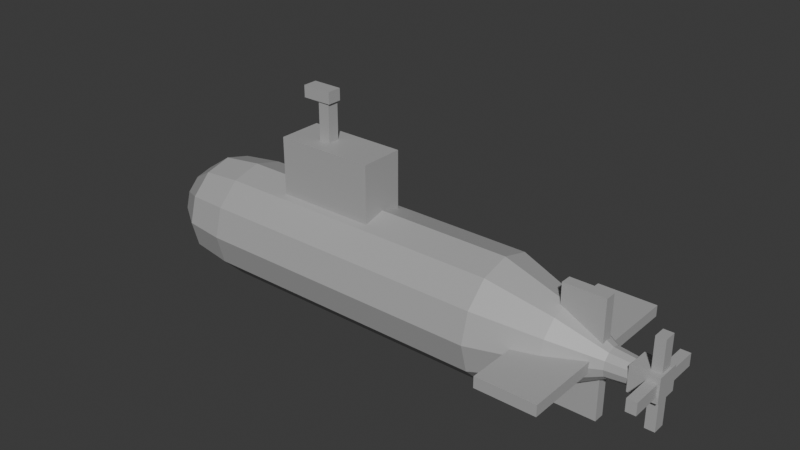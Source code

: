 # Source: NEW_RECOVERY_023_LOD2.blend  (saved by Blender 4.3.34; exported with 4.5.12 LTS)
import bpy
from mathutils import Matrix  # noqa: F401  (used for matrix-valued properties, if any)

bpy.ops.wm.read_factory_settings(use_empty=True)
scene = bpy.context.scene
scene.name = 'Scene'

# ---- collections
col_collection = bpy.data.collections.new('Collection'); scene.collection.children.link(col_collection)

# ---- materials (node trees are filled in below, after node groups)
mat_neutral_museum_gray_002 = bpy.data.materials.new('Neutral_museum_gray.002')

# ---- material node trees
mat_neutral_museum_gray_002.use_nodes = True; mat_neutral_museum_gray_002.node_tree.nodes.clear()
_N = mat_neutral_museum_gray_002.node_tree.nodes; _L = mat_neutral_museum_gray_002.node_tree.links
n0 = _N.new('ShaderNodeBsdfPrincipled'); n0.name = 'Principled BSDF'; n0.location = (10, 300)
n0.inputs[0].default_value = (0.42, 0.42, 0.42, 1.0)
n1 = _N.new('ShaderNodeOutputMaterial'); n1.name = 'Material Output'; n1.location = (300, 300)
_L.new(n0.outputs[0], n1.inputs[0])
n1.is_active_output = True

# ---- world
world_world = bpy.data.worlds.new('World'); scene.world = world_world
world_world.use_nodes = True; world_world.node_tree.nodes.clear()
_N = world_world.node_tree.nodes; _L = world_world.node_tree.links
n0 = _N.new('ShaderNodeOutputWorld'); n0.name = 'World Output'; n0.location = (300, 300)
n1 = _N.new('ShaderNodeBackground'); n1.name = 'Background'; n1.location = (10, 300)
n1.inputs[0].default_value = (0.05088, 0.05088, 0.05088, 1.0)
_L.new(n1.outputs[0], n0.inputs[0])
n0.is_active_output = True
world_world.color = (0.05088, 0.05088, 0.05088)
world_world.sun_shadow_jitter_overblur = 0.0

# ---- meshes
me_original_submarine_002 = bpy.data.meshes.new('Original_submarine.002')
me_original_submarine_002.from_pydata([(-1.38, -0.105, 2.15), (3.88, -0.6299, -0.09009), (3.88, -0.09009, -0.6299), (3.88, -0.6299, 0.09009), (3.88, -0.09009, 0.6299), (3.88, 0.6299, -0.09009), (3.65, -0.1799, -0.1799), (3.88, 0.6299, 0.09009), (4.02, -0.6299, -0.09009), (3.88, 0.09009, -0.6299), (2.65, -0.08008, -0.8501), (4.02, -0.6299, 0.09009), (4.02, 0.6299, -0.09009), (3.88, 0.09009, 0.6299), (4.02, 0.6299, 0.09009), (3.65, -0.1799, 0.1799), (4.02, -0.09009, -0.6299), (2.35, -1.35, -0.08008), (4.02, -0.09009, 0.6299), (3.65, 0.1799, -0.1799), (4.02, 0.09009, -0.6299), (2.65, -0.08008, 0.8501), (4.02, 0.09009, 0.6299), (3.65, 0.1799, 0.1799), (4.05, -0.1799, -0.1799), (2.35, 1.35, -0.08008), (2.65, 0.08008, -0.8501), (4.05, -0.1799, 0.1799), (4.05, 0.1799, -0.1799), (2.35, -1.35, 0.08008), (4.05, 0.1799, 0.1799), (2.65, 0.08008, 0.8501), (3.25, -0.08008, -0.8501), (-3.75, 0.08008, 0.0), (3.25, -0.08008, 0.8501), (2.35, 1.35, 0.08008), (3.25, 0.08008, -0.8501), (-1.38, -0.105, 2.32), (-3.75, 0.06934, 0.04004), (3.25, 0.08008, 0.8501), (3.2, 1.35, -0.08008), (3.2, -1.35, -0.08008), (3.2, 1.35, 0.08008), (-1.38, 0.105, 2.15), (-1.6, -0.3201, 1.6), (3.2, -1.35, 0.08008), (-1.38, 0.105, 2.32), (-0.95, -0.105, 2.15), (-3.75, 0.04004, 0.06934), (-0.95, -0.105, 2.32), (-0.95, 0.105, 2.15), (-1.6, 0.3201, 1.6), (-0.95, 0.105, 2.32), (-3.75, 0.0, 0.08008), (-3.75, -0.04004, 0.06934), (-0.1499, -0.3201, 1.6), (-3.75, -0.06934, 0.04004), (-3.75, -0.08008, 0.0), (-3.75, -0.06934, -0.04004), (-0.1499, 0.3201, 1.6), (-3.75, -0.04004, -0.06934), (-3.75, 0.0, -0.08008), (-3.75, 0.04004, -0.06934), (-3.75, 0.06934, -0.04004), (-3.55, 0.48, 0.0), (-3.55, 0.4158, 0.24), (-3.55, 0.24, 0.4158), (-3.55, 0.0, 0.48), (-3.55, -0.24, 0.4158), (-3.55, -0.4158, 0.24), (-3.55, -0.48, 0.0), (-3.55, -0.4158, -0.24), (-3.55, -0.24, -0.4158), (-3.55, 0.0, -0.48), (-3.55, 0.24, -0.4158), (-3.55, 0.4158, -0.24), (-3.12, 0.77, 0.0), (-3.12, 0.6667, 0.385), (-3.12, 0.385, 0.6667), (-3.12, 0.0, 0.77), (-3.12, -0.385, 0.6667), (-3.12, -0.6667, 0.385), (-3.12, -0.77, 0.0), (-3.12, -0.6667, -0.385), (-3.12, -0.385, -0.6667), (-3.12, 0.0, -0.77), (-3.12, 0.385, -0.6667), (-3.12, 0.6667, -0.385), (-2.5, 0.8501, 0.0), (-2.5, 0.7361, 0.425), (-2.5, 0.425, 0.7361), (-2.5, 0.0, 0.8501), (-2.5, -0.425, 0.7361), (-2.5, -0.7361, 0.425), (-2.5, -0.8501, 0.0), (-2.5, -0.7361, -0.425), (-2.5, -0.425, -0.7361), (-2.5, 0.0, -0.8501), (-2.5, 0.425, -0.7361), (-2.5, 0.7361, -0.425), (1.8, 0.8501, 0.0), (1.8, 0.7361, 0.425), (1.8, 0.425, 0.7361), (1.8, 0.0, 0.8501), (1.8, -0.425, 0.7361), (1.8, -0.7361, 0.425), (1.8, -0.8501, 0.0), (1.8, -0.7361, -0.425), (1.8, -0.425, -0.7361), (1.8, 0.0, -0.8501), (1.8, 0.425, -0.7361), (1.8, 0.7361, -0.425), (2.7, 0.4763, 0.2749), (2.7, 0.2749, 0.4763), (2.7, -0.2749, 0.4763), (2.7, -0.4763, 0.2749), (2.7, -0.4763, -0.2749), (2.7, -0.2749, -0.4763), (2.7, 0.2749, -0.4763), (2.7, 0.4763, -0.2749), (3.35, 0.21, 0.0), (3.35, 0.1819, 0.105), (3.35, 0.105, 0.1819), (3.35, 0.0, 0.21), (3.35, -0.105, 0.1819), (3.35, -0.1819, 0.105), (3.35, -0.21, 0.0), (3.35, -0.1819, -0.105), (3.35, -0.105, -0.1819), (3.35, 0.0, -0.21), (3.35, 0.105, -0.1819), (3.35, 0.1819, -0.105), (-1.6, 0.0, 0.8501), (-1.6, 0.3201, 0.7642), (-0.1499, 0.0, 0.8501), (-0.1499, 0.3201, 0.7642), (-1.6, -0.3201, 0.7642), (-0.1499, -0.3201, 0.7642), (-1.15, -0.08496, 1.6), (-1.15, 0.08496, 1.6), (-0.98, 0.08496, 1.6), (-0.98, -0.08496, 1.6), (-1.15, -0.08496, 2.15), (-1.15, 0.08496, 2.15), (-0.98, 0.08496, 2.15), (-0.98, -0.08496, 2.15), (2.35, -0.6667, 0.0), (2.35, -0.6453, 0.08008), (2.7, -0.5286, 0.08008), (2.35, -0.6453, -0.08008), (2.7, -0.5286, -0.08008), (3.2, -0.2883, 0.0), (3.2, -0.2671, 0.08008), (3.2, -0.2671, -0.08008), (2.35, 0.6667, 0.0), (2.7, 0.5286, 0.08008), (2.35, 0.6453, 0.08008), (2.35, 0.6453, -0.08008), (2.7, 0.5286, -0.08008), (3.2, 0.2671, 0.08008), (3.2, 0.2883, 0.0), (3.2, 0.2671, -0.08008), (2.65, 0.0, 0.5667), (2.7, 0.08008, 0.5286), (2.65, 0.08008, 0.5452), (2.65, -0.08008, 0.5452), (2.7, -0.08008, 0.5286), (2.65, 0.0, -0.5667), (2.65, -0.08008, -0.5452), (2.7, -0.08008, -0.5286), (2.65, 0.08008, -0.5452), (2.7, 0.08008, -0.5286), (3.25, 0.0, 0.2622), (3.25, 0.08008, 0.241), (3.25, -0.08008, 0.241), (3.25, 0.0, -0.2622), (3.25, -0.08008, -0.241), (3.25, 0.08008, -0.241), (3.65, 0.1531, 0.08838), (3.65, 0.1765, 0.0), (3.65, 0.08838, 0.1531), (3.65, 0.1208, 0.1208), (3.65, 0.0, 0.1765), (3.65, -0.08838, 0.1531), (3.65, -0.1531, 0.08838), (3.65, -0.1765, 0.0), (3.65, -0.1531, -0.08838), (3.65, -0.08838, -0.1531), (3.65, -0.1208, -0.1208), (3.65, 0.0, -0.1765), (3.65, 0.08838, -0.1531), (3.65, 0.1531, -0.08838), (3.88, 0.09009, -0.1799), (4.02, -0.09009, -0.1799), (4.02, 0.09009, -0.1799), (3.88, -0.09009, -0.1799), (3.88, 0.09009, 0.1799), (3.88, -0.09009, 0.1799), (4.02, -0.09009, 0.1799), (4.02, 0.09009, 0.1799), (3.88, 0.1799, 0.09009), (3.88, 0.1799, -0.09009), (4.02, 0.1799, -0.09009), (4.02, 0.1799, 0.09009), (3.88, -0.1799, 0.09009), (4.02, -0.1799, -0.09009), (4.02, -0.1799, 0.09009), (3.88, -0.1799, -0.09009)], [], [(58, 56, 63), (38, 64, 33), (48, 65, 38), (48, 67, 66), (54, 67, 53), (56, 68, 54), (56, 70, 69), (58, 70, 57), (60, 71, 58), (60, 73, 72), (62, 73, 61), (63, 74, 62), (63, 64, 75), (65, 76, 64), (66, 77, 65), (66, 79, 78), (68, 79, 67), (69, 80, 68), (69, 82, 81), (71, 82, 70), (72, 83, 71), (72, 85, 84), (74, 85, 73), (75, 86, 74), (75, 76, 87), (76, 89, 88), (78, 89, 77), (79, 90, 78), (79, 92, 91), (81, 92, 80), (82, 93, 81), (82, 95, 94), (84, 95, 83), (85, 96, 84), (85, 98, 97), (87, 98, 86), (76, 99, 87), (89, 100, 88), (90, 101, 89), (135, 102, 90), (137, 136, 92), (93, 104, 92), (94, 105, 93), (95, 106, 94), (96, 107, 95), (97, 108, 96), (98, 109, 97), (99, 110, 98), (88, 111, 99), (112, 155, 156), (102, 112, 101), (103, 162, 164), (114, 166, 165), (105, 114, 104), (106, 146, 147), (116, 150, 149), (108, 116, 107), (109, 167, 168), (118, 171, 170), (111, 118, 110), (100, 154, 157), (159, 112, 121), (113, 121, 112), (173, 123, 122), (174, 114, 124), (115, 124, 114), (152, 126, 125), (153, 116, 127), (117, 127, 116), (176, 129, 128), (177, 118, 130), (119, 130, 118), (161, 120, 131), (120, 178, 179), (122, 180, 181), (123, 180, 122), (123, 183, 182), (125, 183, 124), (126, 184, 125), (126, 186, 185), (128, 187, 188), (129, 187, 128), (129, 190, 189), (131, 190, 130), (120, 191, 131), (51, 133, 132), (59, 133, 51), (55, 137, 134), (55, 136, 137), (51, 138, 139), (141, 55, 59), (138, 143, 139), (139, 144, 140), (141, 144, 145), (138, 145, 142), (37, 43, 0), (46, 50, 43), (52, 47, 50), (49, 0, 47), (142, 0, 43), (47, 144, 50), (46, 49, 52), (29, 147, 146), (41, 153, 151), (45, 17, 41), (17, 149, 150), (45, 152, 148), (25, 157, 154), (35, 40, 25), (42, 159, 160), (40, 161, 158), (35, 156, 155), (31, 164, 162), (10, 168, 167), (39, 173, 163), (26, 170, 171), (34, 174, 172), (36, 177, 175), (21, 165, 166), (32, 176, 169), (36, 10, 26), (31, 34, 39), (15, 183, 184), (19, 190, 191), (28, 203, 30), (19, 23, 201), (30, 24, 28), (24, 206, 205), (15, 6, 204), (195, 6, 19), (24, 194, 28), (27, 199, 198), (196, 23, 15), (13, 197, 4), (2, 192, 9), (22, 196, 13), (9, 194, 20), (22, 198, 199), (16, 194, 193), (18, 197, 198), (2, 193, 195), (20, 2, 9), (13, 18, 22), (5, 200, 7), (3, 207, 1), (7, 12, 5), (8, 206, 11), (14, 202, 12), (11, 1, 8), (1, 205, 8), (12, 201, 5), (3, 206, 204), (14, 200, 203), (53, 48, 54), (48, 38, 56), (38, 33, 63), (63, 62, 60), (62, 61, 60), (60, 58, 63), (58, 57, 56), (56, 54, 48), (38, 63, 56), (38, 65, 64), (48, 66, 65), (48, 53, 67), (54, 68, 67), (56, 69, 68), (56, 57, 70), (58, 71, 70), (60, 72, 71), (60, 61, 73), (62, 74, 73), (63, 75, 74), (63, 33, 64), (65, 77, 76), (66, 78, 77), (66, 67, 79), (68, 80, 79), (69, 81, 80), (69, 70, 82), (71, 83, 82), (72, 84, 83), (72, 73, 85), (74, 86, 85), (75, 87, 86), (75, 64, 76), (76, 77, 89), (78, 90, 89), (79, 91, 90), (79, 80, 92), (81, 93, 92), (82, 94, 93), (82, 83, 95), (84, 96, 95), (85, 97, 96), (85, 86, 98), (87, 99, 98), (76, 88, 99), (89, 101, 100), (90, 102, 101), (135, 134, 103), (90, 91, 133), (91, 132, 133), (135, 103, 102), (90, 133, 135), (136, 132, 91), (104, 103, 137), (103, 134, 137), (136, 91, 92), (104, 137, 92), (93, 105, 104), (94, 106, 105), (95, 107, 106), (96, 108, 107), (97, 109, 108), (98, 110, 109), (99, 111, 110), (88, 100, 111), (156, 154, 100), (100, 101, 156), (101, 112, 156), (102, 113, 112), (164, 163, 113), (113, 102, 164), (102, 103, 164), (165, 162, 103), (103, 104, 165), (104, 114, 165), (105, 115, 114), (147, 148, 115), (115, 105, 147), (105, 106, 147), (149, 146, 106), (106, 107, 149), (107, 116, 149), (108, 117, 116), (168, 169, 117), (117, 108, 168), (108, 109, 168), (170, 167, 109), (109, 110, 170), (110, 118, 170), (111, 119, 118), (157, 158, 119), (119, 111, 157), (111, 100, 157), (159, 155, 112), (121, 120, 159), (120, 160, 159), (113, 122, 121), (173, 172, 123), (122, 113, 173), (113, 163, 173), (174, 166, 114), (124, 123, 174), (123, 172, 174), (115, 125, 124), (152, 151, 126), (125, 115, 152), (115, 148, 152), (153, 150, 116), (127, 126, 153), (126, 151, 153), (117, 128, 127), (176, 175, 129), (128, 117, 176), (117, 169, 176), (177, 171, 118), (130, 129, 177), (129, 175, 177), (119, 131, 130), (161, 160, 120), (131, 119, 161), (119, 158, 161), (120, 121, 178), (181, 178, 121), (121, 122, 181), (123, 182, 180), (123, 124, 183), (125, 184, 183), (126, 185, 184), (126, 127, 186), (188, 186, 127), (127, 128, 188), (129, 189, 187), (129, 130, 190), (131, 191, 190), (120, 179, 191), (132, 136, 44), (44, 51, 132), (59, 135, 133), (134, 135, 59), (59, 55, 134), (55, 44, 136), (51, 44, 138), (141, 138, 44), (59, 51, 140), (51, 139, 140), (141, 44, 55), (59, 140, 141), (138, 142, 143), (139, 143, 144), (141, 140, 144), (138, 141, 145), (37, 46, 43), (46, 52, 50), (52, 49, 47), (49, 37, 0), (142, 145, 47), (43, 50, 143), (50, 144, 143), (142, 47, 0), (43, 143, 142), (47, 145, 144), (46, 37, 49), (146, 149, 17), (17, 29, 146), (151, 152, 45), (45, 41, 151), (45, 29, 17), (150, 153, 41), (41, 17, 150), (148, 147, 29), (29, 45, 148), (154, 156, 35), (35, 25, 154), (35, 42, 40), (160, 161, 40), (40, 42, 160), (158, 157, 25), (25, 40, 158), (155, 159, 42), (42, 35, 155), (162, 165, 21), (21, 31, 162), (167, 170, 26), (26, 10, 167), (163, 164, 31), (31, 39, 163), (171, 177, 36), (36, 26, 171), (172, 173, 39), (39, 34, 172), (175, 176, 32), (32, 36, 175), (166, 174, 34), (34, 21, 166), (169, 168, 10), (10, 32, 169), (36, 32, 10), (31, 21, 34), (186, 188, 6), (23, 181, 180), (23, 180, 182), (185, 186, 6), (185, 6, 15), (15, 23, 182), (15, 182, 183), (184, 185, 15), (178, 181, 23), (6, 188, 187), (6, 187, 189), (179, 178, 23), (179, 23, 19), (19, 6, 189), (19, 189, 190), (191, 179, 19), (28, 202, 203), (202, 28, 201), (28, 19, 201), (23, 30, 200), (30, 203, 200), (23, 200, 201), (30, 27, 24), (24, 27, 206), (204, 206, 27), (6, 24, 207), (24, 205, 207), (204, 27, 15), (6, 207, 204), (195, 193, 24), (19, 28, 192), (28, 194, 192), (195, 24, 6), (19, 192, 195), (24, 193, 194), (27, 30, 199), (196, 199, 30), (15, 27, 197), (27, 198, 197), (196, 30, 23), (15, 197, 196), (13, 196, 197), (2, 195, 192), (22, 199, 196), (9, 192, 194), (22, 18, 198), (16, 20, 194), (18, 4, 197), (2, 16, 193), (20, 16, 2), (13, 4, 18), (5, 201, 200), (3, 204, 207), (7, 14, 12), (8, 205, 206), (14, 203, 202), (11, 3, 1), (1, 207, 205), (12, 202, 201), (3, 11, 206), (14, 7, 200)])
_uv = me_original_submarine_002.uv_layers.new(name='Repeated_triangle_atlas')
_uv.uv.foreach_set('vector', [0.1, 0.1, 0.9, 0.1, 0.1, 0.9, 0.1, 0.1, 0.9, 0.1, 0.1, 0.9, 0.1, 0.1, 0.9, 0.1, 0.1, 0.9, 0.1, 0.1, 0.9, 0.1, 0.1, 0.9, 0.1, 0.1, 0.9, 0.1, 0.1, 0.9, 0.1, 0.1, 0.9, 0.1, 0.1, 0.9, 0.1, 0.1, 0.9, 0.1, 0.1, 0.9, 0.1, 0.1, 0.9, 0.1, 0.1, 0.9, 0.1, 0.1, 0.9, 0.1, 0.1, 0.9, 0.1, 0.1, 0.9, 0.1, 0.1, 0.9, 0.1, 0.1, 0.9, 0.1, 0.1, 0.9, 0.1, 0.1, 0.9, 0.1, 0.1, 0.9, 0.1, 0.1, 0.9, 0.1, 0.1, 0.9, 0.1, 0.1, 0.9, 0.1, 0.1, 0.9, 0.1, 0.1, 0.9, 0.1, 0.1, 0.9, 0.1, 0.1, 0.9, 0.1, 0.1, 0.9, 0.1, 0.1, 0.9, 0.1, 0.1, 0.9, 0.1, 0.1, 0.9, 0.1, 0.1, 0.9, 0.1, 0.1, 0.9, 0.1, 0.1, 0.9, 0.1, 0.1, 0.9, 0.1, 0.1, 0.9, 0.1, 0.1, 0.9, 0.1, 0.1, 0.9, 0.1, 0.1, 0.9, 0.1, 0.1, 0.9, 0.1, 0.1, 0.9, 0.1, 0.1, 0.9, 0.1, 0.1, 0.9, 0.1, 0.1, 0.9, 0.1, 0.1, 0.9, 0.1, 0.1, 0.9, 0.1, 0.1, 0.9, 0.1, 0.1, 0.9, 0.1, 0.1, 0.9, 0.1, 0.1, 0.9, 0.1, 0.1, 0.9, 0.1, 0.1, 0.9, 0.1, 0.1, 0.9, 0.1, 0.1, 0.9, 0.1, 0.1, 0.9, 0.1, 0.1, 0.9, 0.1, 0.1, 0.9, 0.1, 0.1, 0.9, 0.1, 0.1, 0.9, 0.1, 0.1, 0.9, 0.1, 0.1, 0.9, 0.1, 0.1, 0.9, 0.1, 0.1, 0.9, 0.1, 0.1, 0.9, 0.1, 0.1, 0.9, 0.1, 0.1, 0.9, 0.1, 0.1, 0.9, 0.1, 0.1, 0.9, 0.1, 0.1, 0.9, 0.1, 0.1, 0.9, 0.1, 0.1, 0.9, 0.1, 0.1, 0.9, 0.1, 0.1, 0.9, 0.1, 0.1, 0.9, 0.1, 0.1, 0.9, 0.1, 0.1, 0.9, 0.1, 0.1, 0.9, 0.1, 0.1, 0.9, 0.1, 0.1, 0.9, 0.1, 0.1, 0.9, 0.1, 0.1, 0.9, 0.1, 0.1, 0.9, 0.1, 0.1, 0.9, 0.1, 0.1, 0.9, 0.1, 0.1, 0.9, 0.1, 0.1, 0.9, 0.1, 0.1, 0.9, 0.1, 0.1, 0.9, 0.1, 0.1, 0.9, 0.1, 0.1, 0.9, 0.1, 0.1, 0.9, 0.1, 0.1, 0.9, 0.1, 0.1, 0.9, 0.1, 0.1, 0.9, 0.1, 0.1, 0.9, 0.1, 0.1, 0.9, 0.1, 0.1, 0.9, 0.1, 0.1, 0.9, 0.1, 0.1, 0.9, 0.1, 0.1, 0.9, 0.1, 0.1, 0.9, 0.1, 0.1, 0.9, 0.1, 0.1, 0.9, 0.1, 0.1, 0.9, 0.1, 0.1, 0.9, 0.1, 0.1, 0.9, 0.1, 0.1, 0.9, 0.1, 0.1, 0.9, 0.1, 0.1, 0.9, 0.1, 0.1, 0.9, 0.1, 0.1, 0.9, 0.1, 0.1, 0.9, 0.1, 0.1, 0.9, 0.1, 0.1, 0.9, 0.1, 0.1, 0.9, 0.1, 0.1, 0.9, 0.1, 0.1, 0.9, 0.1, 0.1, 0.9, 0.1, 0.1, 0.9, 0.1, 0.1, 0.9, 0.1, 0.1, 0.9, 0.1, 0.1, 0.9, 0.1, 0.1, 0.9, 0.1, 0.1, 0.9, 0.1, 0.1, 0.9, 0.1, 0.1, 0.9, 0.1, 0.1, 0.9, 0.1, 0.1, 0.9, 0.1, 0.1, 0.9, 0.1, 0.1, 0.9, 0.1, 0.1, 0.9, 0.1, 0.1, 0.9, 0.1, 0.1, 0.9, 0.1, 0.1, 0.9, 0.1, 0.1, 0.9, 0.1, 0.1, 0.9, 0.1, 0.1, 0.9, 0.1, 0.1, 0.9, 0.1, 0.1, 0.9, 0.1, 0.1, 0.9, 0.1, 0.1, 0.9, 0.1, 0.1, 0.9, 0.1, 0.1, 0.9, 0.1, 0.1, 0.9, 0.1, 0.1, 0.9, 0.1, 0.1, 0.9, 0.1, 0.1, 0.9, 0.1, 0.1, 0.9, 0.1, 0.1, 0.9, 0.1, 0.1, 0.9, 0.1, 0.1, 0.9, 0.1, 0.1, 0.9, 0.1, 0.1, 0.9, 0.1, 0.1, 0.9, 0.1, 0.1, 0.9, 0.1, 0.1, 0.9, 0.1, 0.1, 0.9, 0.1, 0.1, 0.9, 0.1, 0.1, 0.9, 0.1, 0.1, 0.9, 0.1, 0.1, 0.9, 0.1, 0.1, 0.9, 0.1, 0.1, 0.9, 0.1, 0.1, 0.9, 0.1, 0.1, 0.9, 0.1, 0.1, 0.9, 0.1, 0.1, 0.9, 0.1, 0.1, 0.9, 0.1, 0.1, 0.9, 0.1, 0.1, 0.9, 0.1, 0.1, 0.9, 0.1, 0.1, 0.9, 0.1, 0.1, 0.9, 0.1, 0.1, 0.9, 0.1, 0.1, 0.9, 0.1, 0.1, 0.9, 0.1, 0.1, 0.9, 0.1, 0.1, 0.9, 0.1, 0.1, 0.9, 0.1, 0.1, 0.9, 0.1, 0.1, 0.9, 0.1, 0.1, 0.9, 0.1, 0.1, 0.9, 0.1, 0.1, 0.9, 0.1, 0.1, 0.9, 0.1, 0.1, 0.9, 0.1, 0.1, 0.9, 0.1, 0.1, 0.9, 0.1, 0.1, 0.9, 0.1, 0.1, 0.9, 0.1, 0.1, 0.9, 0.1, 0.1, 0.9, 0.1, 0.1, 0.9, 0.1, 0.1, 0.9, 0.1, 0.1, 0.9, 0.1, 0.1, 0.9, 0.1, 0.1, 0.9, 0.1, 0.1, 0.9, 0.1, 0.1, 0.9, 0.1, 0.1, 0.9, 0.1, 0.1, 0.9, 0.1, 0.1, 0.9, 0.1, 0.1, 0.9, 0.1, 0.1, 0.9, 0.1, 0.1, 0.9, 0.1, 0.1, 0.9, 0.1, 0.1, 0.9, 0.1, 0.1, 0.9, 0.1, 0.1, 0.9, 0.1, 0.1, 0.9, 0.1, 0.1, 0.9, 0.1, 0.1, 0.9, 0.1, 0.1, 0.9, 0.1, 0.1, 0.9, 0.1, 0.1, 0.9, 0.1, 0.1, 0.9, 0.1, 0.1, 0.9, 0.1, 0.1, 0.9, 0.1, 0.1, 0.9, 0.1, 0.1, 0.9, 0.1, 0.1, 0.9, 0.1, 0.1, 0.9, 0.1, 0.1, 0.9, 0.1, 0.1, 0.9, 0.1, 0.1, 0.9, 0.1, 0.1, 0.9, 0.1, 0.1, 0.9, 0.1, 0.1, 0.9, 0.1, 0.1, 0.9, 0.1, 0.1, 0.9, 0.1, 0.1, 0.9, 0.1, 0.1, 0.9, 0.1, 0.1, 0.9, 0.1, 0.1, 0.9, 0.1, 0.1, 0.9, 0.1, 0.1, 0.9, 0.1, 0.1, 0.9, 0.1, 0.1, 0.9, 0.1, 0.1, 0.9, 0.1, 0.1, 0.9, 0.1, 0.1, 0.9, 0.1, 0.1, 0.9, 0.1, 0.1, 0.9, 0.1, 0.1, 0.9, 0.1, 0.1, 0.9, 0.1, 0.1, 0.9, 0.1, 0.1, 0.9, 0.1, 0.1, 0.9, 0.1, 0.1, 0.9, 0.1, 0.1, 0.9, 0.1, 0.1, 0.9, 0.1, 0.1, 0.9, 0.1, 0.1, 0.9, 0.1, 0.1, 0.9, 0.1, 0.1, 0.9, 0.1, 0.1, 0.9, 0.1, 0.1, 0.9, 0.1, 0.1, 0.9, 0.1, 0.1, 0.9, 0.1, 0.1, 0.9, 0.1, 0.1, 0.9, 0.1, 0.1, 0.9, 0.1, 0.1, 0.9, 0.1, 0.1, 0.9, 0.1, 0.1, 0.9, 0.1, 0.1, 0.9, 0.1, 0.1, 0.9, 0.1, 0.1, 0.9, 0.1, 0.1, 0.9, 0.1, 0.1, 0.9, 0.1, 0.1, 0.9, 0.1, 0.1, 0.9, 0.1, 0.1, 0.9, 0.1, 0.1, 0.9, 0.1, 0.1, 0.9, 0.1, 0.1, 0.9, 0.1, 0.1, 0.9, 0.1, 0.1, 0.9, 0.1, 0.1, 0.9, 0.1, 0.1, 0.9, 0.1, 0.1, 0.9, 0.1, 0.1, 0.9, 0.1, 0.1, 0.9, 0.1, 0.1, 0.9, 0.1, 0.1, 0.9, 0.1, 0.1, 0.9, 0.1, 0.1, 0.9, 0.1, 0.1, 0.9, 0.1, 0.1, 0.9, 0.1, 0.1, 0.9, 0.1, 0.1, 0.9, 0.1, 0.1, 0.9, 0.1, 0.1, 0.9, 0.1, 0.1, 0.9, 0.1, 0.1, 0.9, 0.1, 0.1, 0.9, 0.1, 0.1, 0.9, 0.1, 0.1, 0.9, 0.1, 0.1, 0.9, 0.1, 0.1, 0.9, 0.1, 0.1, 0.9, 0.1, 0.1, 0.9, 0.1, 0.1, 0.9, 0.1, 0.1, 0.9, 0.1, 0.1, 0.9, 0.1, 0.1, 0.9, 0.1, 0.1, 0.9, 0.1, 0.1, 0.9, 0.1, 0.1, 0.9, 0.1, 0.1, 0.9, 0.1, 0.1, 0.9, 0.1, 0.1, 0.9, 0.1, 0.1, 0.9, 0.1, 0.1, 0.9, 0.1, 0.1, 0.9, 0.1, 0.1, 0.9, 0.1, 0.1, 0.9, 0.1, 0.1, 0.9, 0.1, 0.1, 0.9, 0.1, 0.1, 0.9, 0.1, 0.1, 0.9, 0.1, 0.1, 0.9, 0.1, 0.1, 0.9, 0.1, 0.1, 0.9, 0.1, 0.1, 0.9, 0.1, 0.1, 0.9, 0.1, 0.1, 0.9, 0.1, 0.1, 0.9, 0.1, 0.1, 0.9, 0.1, 0.1, 0.9, 0.1, 0.1, 0.9, 0.1, 0.1, 0.9, 0.1, 0.1, 0.9, 0.1, 0.1, 0.9, 0.1, 0.1, 0.9, 0.1, 0.1, 0.9, 0.1, 0.1, 0.9, 0.1, 0.1, 0.9, 0.1, 0.1, 0.9, 0.1, 0.1, 0.9, 0.1, 0.1, 0.9, 0.1, 0.1, 0.9, 0.1, 0.1, 0.9, 0.1, 0.1, 0.9, 0.1, 0.1, 0.9, 0.1, 0.1, 0.9, 0.1, 0.1, 0.9, 0.1, 0.1, 0.9, 0.1, 0.1, 0.9, 0.1, 0.1, 0.9, 0.1, 0.1, 0.9, 0.1, 0.1, 0.9, 0.1, 0.1, 0.9, 0.1, 0.1, 0.9, 0.1, 0.1, 0.9, 0.1, 0.1, 0.9, 0.1, 0.1, 0.9, 0.1, 0.1, 0.9, 0.1, 0.1, 0.9, 0.1, 0.1, 0.9, 0.1, 0.1, 0.9, 0.1, 0.1, 0.9, 0.1, 0.1, 0.9, 0.1, 0.1, 0.9, 0.1, 0.1, 0.9, 0.1, 0.1, 0.9, 0.1, 0.1, 0.9, 0.1, 0.1, 0.9, 0.1, 0.1, 0.9, 0.1, 0.1, 0.9, 0.1, 0.1, 0.9, 0.1, 0.1, 0.9, 0.1, 0.1, 0.9, 0.1, 0.1, 0.9, 0.1, 0.1, 0.9, 0.1, 0.1, 0.9, 0.1, 0.1, 0.9, 0.1, 0.1, 0.9, 0.1, 0.1, 0.9, 0.1, 0.1, 0.9, 0.1, 0.1, 0.9, 0.1, 0.1, 0.9, 0.1, 0.1, 0.9, 0.1, 0.1, 0.9, 0.1, 0.1, 0.9, 0.1, 0.1, 0.9, 0.1, 0.1, 0.9, 0.1, 0.1, 0.9, 0.1, 0.1, 0.9, 0.1, 0.1, 0.9, 0.1, 0.1, 0.9, 0.1, 0.1, 0.9, 0.1, 0.1, 0.9, 0.1, 0.1, 0.9, 0.1, 0.1, 0.9, 0.1, 0.1, 0.9, 0.1, 0.1, 0.9, 0.1, 0.1, 0.9, 0.1, 0.1, 0.9, 0.1, 0.1, 0.9, 0.1, 0.1, 0.9, 0.1, 0.1, 0.9, 0.1, 0.1, 0.9, 0.1, 0.1, 0.9, 0.1, 0.1, 0.9, 0.1, 0.1, 0.9, 0.1, 0.1, 0.9, 0.1, 0.1, 0.9, 0.1, 0.1, 0.9, 0.1, 0.1, 0.9, 0.1, 0.1, 0.9, 0.1, 0.1, 0.9, 0.1, 0.1, 0.9, 0.1, 0.1, 0.9, 0.1, 0.1, 0.9, 0.1, 0.1, 0.9, 0.1, 0.1, 0.9, 0.1, 0.1, 0.9, 0.1, 0.1, 0.9, 0.1, 0.1, 0.9, 0.1, 0.1, 0.9, 0.1, 0.1, 0.9, 0.1, 0.1, 0.9, 0.1, 0.1, 0.9, 0.1, 0.1, 0.9, 0.1, 0.1, 0.9, 0.1, 0.1, 0.9, 0.1, 0.1, 0.9, 0.1, 0.1, 0.9, 0.1, 0.1, 0.9, 0.1, 0.1, 0.9, 0.1, 0.1, 0.9, 0.1, 0.1, 0.9, 0.1, 0.1, 0.9, 0.1, 0.1, 0.9, 0.1, 0.1, 0.9, 0.1, 0.1, 0.9, 0.1, 0.1, 0.9, 0.1, 0.1, 0.9, 0.1, 0.1, 0.9, 0.1, 0.1, 0.9, 0.1, 0.1, 0.9, 0.1, 0.1, 0.9, 0.1, 0.1, 0.9, 0.1, 0.1, 0.9, 0.1, 0.1, 0.9, 0.1, 0.1, 0.9, 0.1, 0.1, 0.9, 0.1, 0.1, 0.9, 0.1, 0.1, 0.9, 0.1, 0.1, 0.9, 0.1, 0.1, 0.9, 0.1, 0.1, 0.9, 0.1, 0.1, 0.9, 0.1, 0.1, 0.9, 0.1, 0.1, 0.9, 0.1, 0.1, 0.9, 0.1, 0.1, 0.9, 0.1, 0.1, 0.9, 0.1, 0.1, 0.9, 0.1, 0.1, 0.9, 0.1, 0.1, 0.9, 0.1, 0.1, 0.9, 0.1, 0.1, 0.9, 0.1, 0.1, 0.9, 0.1, 0.1, 0.9, 0.1, 0.1, 0.9, 0.1, 0.1, 0.9, 0.1, 0.1, 0.9, 0.1, 0.1, 0.9, 0.1, 0.1, 0.9, 0.1, 0.1, 0.9, 0.1, 0.1, 0.9, 0.1, 0.1, 0.9, 0.1, 0.1, 0.9, 0.1, 0.1, 0.9, 0.1, 0.1, 0.9, 0.1, 0.1, 0.9, 0.1, 0.1, 0.9, 0.1, 0.1, 0.9, 0.1, 0.1, 0.9, 0.1, 0.1, 0.9, 0.1, 0.1, 0.9, 0.1, 0.1, 0.9, 0.1, 0.1, 0.9, 0.1, 0.1, 0.9, 0.1, 0.1, 0.9, 0.1, 0.1, 0.9, 0.1, 0.1, 0.9, 0.1, 0.1, 0.9, 0.1, 0.1, 0.9, 0.1, 0.1, 0.9, 0.1, 0.1, 0.9, 0.1, 0.1, 0.9, 0.1, 0.1, 0.9, 0.1, 0.1, 0.9, 0.1, 0.1, 0.9, 0.1, 0.1, 0.9, 0.1, 0.1, 0.9, 0.1, 0.1, 0.9, 0.1, 0.1, 0.9, 0.1, 0.1, 0.9, 0.1, 0.1, 0.9, 0.1, 0.1, 0.9, 0.1, 0.1, 0.9, 0.1, 0.1, 0.9, 0.1, 0.1, 0.9, 0.1, 0.1, 0.9, 0.1, 0.1, 0.9, 0.1, 0.1, 0.9, 0.1, 0.1, 0.9, 0.1, 0.1, 0.9, 0.1, 0.1, 0.9, 0.1, 0.1, 0.9, 0.1, 0.1, 0.9, 0.1, 0.1, 0.9, 0.1, 0.1, 0.9, 0.1, 0.1, 0.9, 0.1, 0.1, 0.9, 0.1, 0.1, 0.9, 0.1, 0.1, 0.9, 0.1, 0.1, 0.9, 0.1, 0.1, 0.9, 0.1, 0.1, 0.9, 0.1, 0.1, 0.9, 0.1, 0.1, 0.9, 0.1, 0.1, 0.9, 0.1, 0.1, 0.9, 0.1, 0.1, 0.9, 0.1, 0.1, 0.9, 0.1, 0.1, 0.9, 0.1, 0.1, 0.9, 0.1, 0.1, 0.9, 0.1, 0.1, 0.9, 0.1, 0.1, 0.9, 0.1, 0.1, 0.9, 0.1, 0.1, 0.9, 0.1, 0.1, 0.9, 0.1, 0.1, 0.9, 0.1, 0.1, 0.9, 0.1, 0.1, 0.9, 0.1, 0.1, 0.9, 0.1, 0.1, 0.9, 0.1, 0.1, 0.9, 0.1, 0.1, 0.9, 0.1, 0.1, 0.9, 0.1, 0.1, 0.9, 0.1, 0.1, 0.9, 0.1, 0.1, 0.9, 0.1, 0.1, 0.9, 0.1, 0.1, 0.9, 0.1, 0.1, 0.9, 0.1, 0.1, 0.9, 0.1, 0.1, 0.9, 0.1, 0.1, 0.9, 0.1, 0.1, 0.9, 0.1, 0.1, 0.9, 0.1, 0.1, 0.9, 0.1, 0.1, 0.9, 0.1, 0.1, 0.9, 0.1, 0.1, 0.9, 0.1, 0.1, 0.9, 0.1, 0.1, 0.9, 0.1, 0.1, 0.9, 0.1, 0.1, 0.9, 0.1, 0.1, 0.9, 0.1, 0.1, 0.9, 0.1, 0.1, 0.9, 0.1, 0.1, 0.9, 0.1, 0.1, 0.9, 0.1, 0.1, 0.9, 0.1, 0.1, 0.9, 0.1, 0.1, 0.9, 0.1, 0.1, 0.9, 0.1, 0.1, 0.9, 0.1, 0.1, 0.9, 0.1, 0.1, 0.9, 0.1, 0.1, 0.9, 0.1, 0.1, 0.9, 0.1, 0.1, 0.9, 0.1, 0.1, 0.9, 0.1, 0.1, 0.9, 0.1, 0.1, 0.9, 0.1, 0.1, 0.9, 0.1, 0.1, 0.9, 0.1, 0.1, 0.9, 0.1, 0.1, 0.9, 0.1, 0.1, 0.9, 0.1, 0.1, 0.9, 0.1, 0.1, 0.9, 0.1, 0.1, 0.9, 0.1, 0.1, 0.9, 0.1, 0.1, 0.9, 0.1, 0.1, 0.9, 0.1, 0.1, 0.9, 0.1, 0.1, 0.9, 0.1, 0.1, 0.9, 0.1, 0.1, 0.9, 0.1, 0.1, 0.9, 0.1, 0.1, 0.9, 0.1, 0.1, 0.9, 0.1, 0.1, 0.9, 0.1, 0.1, 0.9, 0.1, 0.1, 0.9, 0.1, 0.1, 0.9, 0.1, 0.1, 0.9, 0.1, 0.1, 0.9, 0.1, 0.1, 0.9, 0.1, 0.1, 0.9, 0.1, 0.1, 0.9, 0.1, 0.1, 0.9, 0.1, 0.1, 0.9, 0.1, 0.1, 0.9, 0.1, 0.1, 0.9, 0.1, 0.1, 0.9, 0.1, 0.1, 0.9, 0.1, 0.1, 0.9, 0.1, 0.1, 0.9, 0.1, 0.1, 0.9, 0.1, 0.1, 0.9, 0.1, 0.1, 0.9, 0.1, 0.1, 0.9, 0.1, 0.1, 0.9, 0.1, 0.1, 0.9, 0.1, 0.1, 0.9, 0.1, 0.1, 0.9, 0.1, 0.1, 0.9, 0.1, 0.1, 0.9, 0.1, 0.1, 0.9, 0.1, 0.1, 0.9, 0.1, 0.1, 0.9, 0.1, 0.1, 0.9, 0.1, 0.1, 0.9, 0.1, 0.1, 0.9, 0.1, 0.1, 0.9, 0.1, 0.1, 0.9, 0.1, 0.1, 0.9, 0.1, 0.1, 0.9, 0.1, 0.1, 0.9, 0.1, 0.1, 0.9, 0.1, 0.1, 0.9, 0.1, 0.1, 0.9, 0.1, 0.1, 0.9, 0.1, 0.1, 0.9, 0.1, 0.1, 0.9, 0.1, 0.1, 0.9, 0.1, 0.1, 0.9, 0.1, 0.1, 0.9, 0.1, 0.1, 0.9, 0.1, 0.1, 0.9, 0.1, 0.1, 0.9, 0.1, 0.1, 0.9, 0.1, 0.1, 0.9, 0.1, 0.1, 0.9, 0.1, 0.1, 0.9, 0.1, 0.1, 0.9, 0.1, 0.1, 0.9, 0.1, 0.1, 0.9, 0.1, 0.1, 0.9, 0.1, 0.1, 0.9, 0.1, 0.1, 0.9, 0.1, 0.1, 0.9, 0.1, 0.1, 0.9, 0.1, 0.1, 0.9, 0.1, 0.1, 0.9, 0.1, 0.1, 0.9, 0.1, 0.1, 0.9, 0.1, 0.1, 0.9, 0.1, 0.1, 0.9, 0.1, 0.1, 0.9, 0.1, 0.1, 0.9, 0.1, 0.1, 0.9, 0.1, 0.1, 0.9, 0.1, 0.1, 0.9, 0.1, 0.1, 0.9, 0.1, 0.1, 0.9, 0.1, 0.1, 0.9, 0.1, 0.1, 0.9, 0.1, 0.1, 0.9, 0.1, 0.1, 0.9, 0.1, 0.1, 0.9, 0.1, 0.1, 0.9, 0.1, 0.1, 0.9, 0.1, 0.1, 0.9, 0.1, 0.1, 0.9, 0.1, 0.1, 0.9, 0.1, 0.1, 0.9, 0.1, 0.1, 0.9, 0.1, 0.1, 0.9, 0.1, 0.1, 0.9, 0.1, 0.1, 0.9, 0.1, 0.1, 0.9, 0.1, 0.1, 0.9, 0.1, 0.1, 0.9, 0.1, 0.1, 0.9, 0.1, 0.1, 0.9, 0.1, 0.1, 0.9, 0.1, 0.1, 0.9, 0.1, 0.1, 0.9, 0.1, 0.1, 0.9, 0.1, 0.1, 0.9, 0.1, 0.1, 0.9, 0.1, 0.1, 0.9, 0.1, 0.1, 0.9, 0.1, 0.1, 0.9, 0.1, 0.1, 0.9, 0.1, 0.1, 0.9, 0.1, 0.1, 0.9, 0.1, 0.1, 0.9, 0.1, 0.1, 0.9, 0.1, 0.1, 0.9, 0.1, 0.1, 0.9, 0.1, 0.1, 0.9, 0.1, 0.1, 0.9, 0.1, 0.1, 0.9, 0.1, 0.1, 0.9, 0.1, 0.1, 0.9, 0.1, 0.1, 0.9, 0.1, 0.1, 0.9, 0.1, 0.1, 0.9, 0.1, 0.1, 0.9, 0.1, 0.1, 0.9, 0.1, 0.1, 0.9, 0.1, 0.1, 0.9, 0.1, 0.1, 0.9, 0.1, 0.1, 0.9, 0.1, 0.1, 0.9, 0.1, 0.1, 0.9, 0.1, 0.1, 0.9, 0.1, 0.1, 0.9, 0.1, 0.1, 0.9, 0.1, 0.1, 0.9, 0.1, 0.1, 0.9, 0.1, 0.1, 0.9, 0.1, 0.1, 0.9, 0.1, 0.1, 0.9, 0.1, 0.1, 0.9, 0.1, 0.1, 0.9, 0.1, 0.1, 0.9, 0.1, 0.1, 0.9, 0.1, 0.1, 0.9, 0.1, 0.1, 0.9, 0.1, 0.1, 0.9, 0.1, 0.1, 0.9, 0.1, 0.1, 0.9, 0.1, 0.1, 0.9, 0.1, 0.1, 0.9, 0.1, 0.1, 0.9, 0.1, 0.1, 0.9, 0.1, 0.1, 0.9, 0.1, 0.1, 0.9, 0.1, 0.1, 0.9, 0.1, 0.1, 0.9, 0.1, 0.1, 0.9, 0.1, 0.1, 0.9, 0.1, 0.1, 0.9, 0.1, 0.1, 0.9, 0.1, 0.1, 0.9, 0.1, 0.1, 0.9, 0.1, 0.1, 0.9, 0.1, 0.1, 0.9, 0.1, 0.1, 0.9, 0.1, 0.1, 0.9, 0.1, 0.1, 0.9, 0.1, 0.1, 0.9, 0.1, 0.1, 0.9, 0.1, 0.1, 0.9, 0.1, 0.1, 0.9, 0.1, 0.1, 0.9, 0.1, 0.1, 0.9, 0.1, 0.1, 0.9, 0.1, 0.1, 0.9, 0.1, 0.1, 0.9, 0.1, 0.1, 0.9, 0.1, 0.1, 0.9, 0.1, 0.1, 0.9, 0.1, 0.1, 0.9, 0.1, 0.1, 0.9, 0.1, 0.1, 0.9, 0.1, 0.1, 0.9, 0.1, 0.1, 0.9, 0.1, 0.1, 0.9, 0.1, 0.1, 0.9, 0.1, 0.1, 0.9, 0.1, 0.1, 0.9, 0.1, 0.1, 0.9, 0.1, 0.1, 0.9, 0.1, 0.1, 0.9, 0.1, 0.1, 0.9, 0.1, 0.1, 0.9, 0.1, 0.1, 0.9, 0.1, 0.1, 0.9, 0.1, 0.1, 0.9, 0.1, 0.1, 0.9, 0.1, 0.1, 0.9, 0.1, 0.1, 0.9, 0.1, 0.1, 0.9, 0.1, 0.1, 0.9, 0.1, 0.1, 0.9, 0.1, 0.1, 0.9, 0.1, 0.1, 0.9, 0.1, 0.1, 0.9, 0.1, 0.1, 0.9, 0.1, 0.1, 0.9, 0.1, 0.1, 0.9, 0.1, 0.1, 0.9, 0.1, 0.1, 0.9, 0.1, 0.1, 0.9, 0.1, 0.1, 0.9, 0.1, 0.1, 0.9, 0.1, 0.1, 0.9, 0.1, 0.1, 0.9, 0.1, 0.1, 0.9, 0.1, 0.1, 0.9, 0.1, 0.1, 0.9, 0.1, 0.1, 0.9, 0.1, 0.1, 0.9, 0.1, 0.1, 0.9, 0.1, 0.1, 0.9, 0.1, 0.1, 0.9])
me_original_submarine_002.materials.append(mat_neutral_museum_gray_002)
me_original_submarine_002.update()

# ---- objects
ob_museum_submarine = bpy.data.objects.new('Museum_submarine', me_original_submarine_002)

# ---- transforms, parenting, visibility, modifiers, constraints
ob_museum_submarine.location = (0.0, 0.0, 0.0)

# ---- collection membership
col_collection.objects.link(ob_museum_submarine)

# ---- scene / render settings (as saved in the file)
scene.frame_start = 1; scene.frame_end = 250; scene.frame_set(1)
scene.render.engine = 'BLENDER_EEVEE_NEXT'
bpy.context.view_layer.update()

# ---- added for rendering (the .blend has no active camera and no usable light): camera, sun
cam_auto = bpy.data.cameras.new('AutoCamera')
cam_auto.lens = 50.0
cam_auto.sensor_width = 36.0
cam_auto.clip_end = 1000.0
ob_auto_camera = bpy.data.objects.new('AutoCamera', cam_auto)
scene.collection.objects.link(ob_auto_camera)
ob_auto_camera.location = (8.3309, -9.81705, 7.27969)
ob_auto_camera.rotation_euler = (1.09748, -7.21219e-08, 0.694738)
scene.camera = ob_auto_camera
light_auto_sun = bpy.data.lights.new('AutoSun', 'SUN')
light_auto_sun.energy = 3.0
light_auto_sun.angle = 0.0523599
ob_auto_sun = bpy.data.objects.new('AutoSun', light_auto_sun)
scene.collection.objects.link(ob_auto_sun)
ob_auto_sun.rotation_euler = (0.872665, 0.174533, 0.523599)
bpy.context.view_layer.update()
